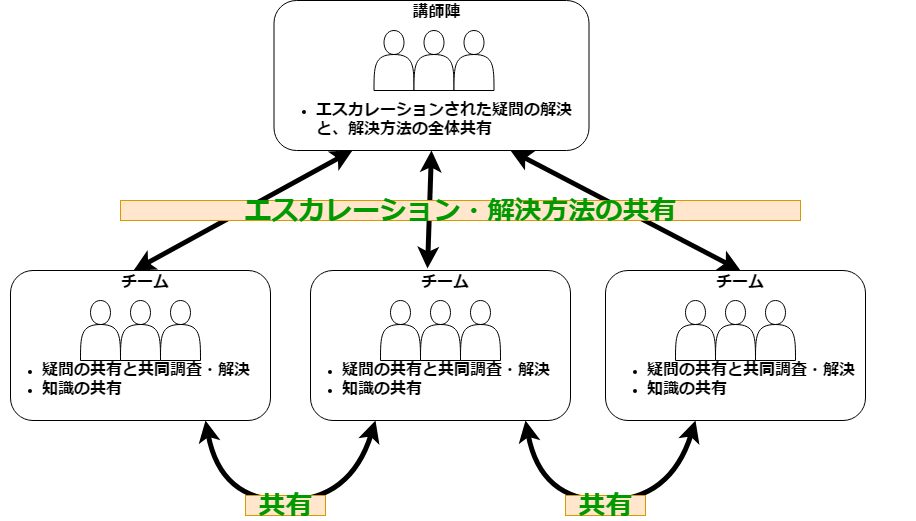

The diagram above was exported from draw.io. Its source (the exported page's mxGraphModel, read from the mxfile embedded in the PNG):
<mxGraphModel dx="1394" dy="715" grid="1" gridSize="10" guides="1" tooltips="1" connect="1" arrows="1" fold="1" page="1" pageScale="1" pageWidth="827" pageHeight="1169" math="0" shadow="0">
  <root>
    <mxCell id="0" />
    <mxCell id="1" parent="0" />
    <mxCell id="WdiuD7q30fwkd6wJHG6c-4" value="" style="rounded=1;whiteSpace=wrap;html=1;" parent="1" vertex="1">
      <mxGeometry x="30" y="410" width="260" height="150" as="geometry" />
    </mxCell>
    <mxCell id="WdiuD7q30fwkd6wJHG6c-1" value="" style="shape=actor;whiteSpace=wrap;html=1;" parent="1" vertex="1">
      <mxGeometry x="100" y="440" width="40" height="60" as="geometry" />
    </mxCell>
    <mxCell id="WdiuD7q30fwkd6wJHG6c-2" value="" style="shape=actor;whiteSpace=wrap;html=1;" parent="1" vertex="1">
      <mxGeometry x="140" y="440" width="40" height="60" as="geometry" />
    </mxCell>
    <mxCell id="WdiuD7q30fwkd6wJHG6c-3" value="" style="shape=actor;whiteSpace=wrap;html=1;" parent="1" vertex="1">
      <mxGeometry x="180" y="440" width="40" height="60" as="geometry" />
    </mxCell>
    <mxCell id="WdiuD7q30fwkd6wJHG6c-5" value="&lt;font style=&quot;font-size: 16px&quot;&gt;&lt;b&gt;チーム&lt;/b&gt;&lt;/font&gt;" style="text;html=1;strokeColor=none;fillColor=none;align=center;verticalAlign=middle;whiteSpace=wrap;rounded=0;" parent="1" vertex="1">
      <mxGeometry x="140" y="410" width="50" height="20" as="geometry" />
    </mxCell>
    <mxCell id="WdiuD7q30fwkd6wJHG6c-6" value="&lt;ul&gt;&lt;li&gt;&lt;span style=&quot;font-size: 16px&quot;&gt;&lt;b&gt;疑問の共有と共同調査・解決&lt;/b&gt;&lt;/span&gt;&lt;/li&gt;&lt;li&gt;&lt;span style=&quot;font-size: 16px&quot;&gt;&lt;b&gt;知識の共有&lt;/b&gt;&lt;/span&gt;&lt;/li&gt;&lt;/ul&gt;" style="text;html=1;strokeColor=none;fillColor=none;align=left;verticalAlign=middle;whiteSpace=wrap;rounded=0;" parent="1" vertex="1">
      <mxGeometry x="20" y="485" width="310" height="65" as="geometry" />
    </mxCell>
    <mxCell id="WdiuD7q30fwkd6wJHG6c-7" value="" style="rounded=1;whiteSpace=wrap;html=1;" parent="1" vertex="1">
      <mxGeometry x="330" y="410" width="260" height="150" as="geometry" />
    </mxCell>
    <mxCell id="WdiuD7q30fwkd6wJHG6c-8" value="" style="shape=actor;whiteSpace=wrap;html=1;" parent="1" vertex="1">
      <mxGeometry x="400" y="440" width="40" height="60" as="geometry" />
    </mxCell>
    <mxCell id="WdiuD7q30fwkd6wJHG6c-9" value="" style="shape=actor;whiteSpace=wrap;html=1;" parent="1" vertex="1">
      <mxGeometry x="440" y="440" width="40" height="60" as="geometry" />
    </mxCell>
    <mxCell id="WdiuD7q30fwkd6wJHG6c-10" value="" style="shape=actor;whiteSpace=wrap;html=1;" parent="1" vertex="1">
      <mxGeometry x="480" y="440" width="40" height="60" as="geometry" />
    </mxCell>
    <mxCell id="WdiuD7q30fwkd6wJHG6c-11" value="&lt;font style=&quot;font-size: 16px&quot;&gt;&lt;b&gt;チーム&lt;/b&gt;&lt;/font&gt;" style="text;html=1;strokeColor=none;fillColor=none;align=center;verticalAlign=middle;whiteSpace=wrap;rounded=0;" parent="1" vertex="1">
      <mxGeometry x="440" y="410" width="50" height="20" as="geometry" />
    </mxCell>
    <mxCell id="WdiuD7q30fwkd6wJHG6c-12" value="&lt;ul&gt;&lt;li&gt;&lt;span style=&quot;font-size: 16px&quot;&gt;&lt;b&gt;疑問の共有と共同調査・解決&lt;/b&gt;&lt;/span&gt;&lt;/li&gt;&lt;li&gt;&lt;span style=&quot;font-size: 16px&quot;&gt;&lt;b&gt;知識の共有&lt;/b&gt;&lt;/span&gt;&lt;/li&gt;&lt;/ul&gt;" style="text;html=1;strokeColor=none;fillColor=none;align=left;verticalAlign=middle;whiteSpace=wrap;rounded=0;" parent="1" vertex="1">
      <mxGeometry x="320" y="485" width="310" height="65" as="geometry" />
    </mxCell>
    <mxCell id="WdiuD7q30fwkd6wJHG6c-19" value="" style="rounded=1;whiteSpace=wrap;html=1;" parent="1" vertex="1">
      <mxGeometry x="625" y="410" width="260" height="150" as="geometry" />
    </mxCell>
    <mxCell id="WdiuD7q30fwkd6wJHG6c-20" value="" style="shape=actor;whiteSpace=wrap;html=1;" parent="1" vertex="1">
      <mxGeometry x="695" y="440" width="40" height="60" as="geometry" />
    </mxCell>
    <mxCell id="WdiuD7q30fwkd6wJHG6c-21" value="" style="shape=actor;whiteSpace=wrap;html=1;" parent="1" vertex="1">
      <mxGeometry x="735" y="440" width="40" height="60" as="geometry" />
    </mxCell>
    <mxCell id="WdiuD7q30fwkd6wJHG6c-22" value="" style="shape=actor;whiteSpace=wrap;html=1;" parent="1" vertex="1">
      <mxGeometry x="775" y="440" width="40" height="60" as="geometry" />
    </mxCell>
    <mxCell id="WdiuD7q30fwkd6wJHG6c-23" value="&lt;font style=&quot;font-size: 16px&quot;&gt;&lt;b&gt;チーム&lt;/b&gt;&lt;/font&gt;" style="text;html=1;strokeColor=none;fillColor=none;align=center;verticalAlign=middle;whiteSpace=wrap;rounded=0;" parent="1" vertex="1">
      <mxGeometry x="735" y="410" width="50" height="20" as="geometry" />
    </mxCell>
    <mxCell id="WdiuD7q30fwkd6wJHG6c-24" value="&lt;ul&gt;&lt;li&gt;&lt;span style=&quot;font-size: 16px&quot;&gt;&lt;b&gt;疑問の共有と共同調査・解決&lt;/b&gt;&lt;/span&gt;&lt;/li&gt;&lt;li&gt;&lt;span style=&quot;font-size: 16px&quot;&gt;&lt;b&gt;知識の共有&lt;/b&gt;&lt;/span&gt;&lt;/li&gt;&lt;/ul&gt;" style="text;html=1;strokeColor=none;fillColor=none;align=left;verticalAlign=middle;whiteSpace=wrap;rounded=0;" parent="1" vertex="1">
      <mxGeometry x="625" y="485" width="310" height="65" as="geometry" />
    </mxCell>
    <mxCell id="WdiuD7q30fwkd6wJHG6c-25" value="" style="rounded=1;whiteSpace=wrap;html=1;" parent="1" vertex="1">
      <mxGeometry x="293.5" y="140" width="315" height="150" as="geometry" />
    </mxCell>
    <mxCell id="WdiuD7q30fwkd6wJHG6c-26" value="" style="shape=actor;whiteSpace=wrap;html=1;" parent="1" vertex="1">
      <mxGeometry x="393.5" y="170" width="40" height="60" as="geometry" />
    </mxCell>
    <mxCell id="WdiuD7q30fwkd6wJHG6c-27" value="" style="shape=actor;whiteSpace=wrap;html=1;" parent="1" vertex="1">
      <mxGeometry x="433.5" y="170" width="40" height="60" as="geometry" />
    </mxCell>
    <mxCell id="WdiuD7q30fwkd6wJHG6c-28" value="" style="shape=actor;whiteSpace=wrap;html=1;" parent="1" vertex="1">
      <mxGeometry x="473.5" y="170" width="40" height="60" as="geometry" />
    </mxCell>
    <mxCell id="WdiuD7q30fwkd6wJHG6c-29" value="&lt;font style=&quot;font-size: 16px&quot;&gt;&lt;b&gt;講師陣&lt;/b&gt;&lt;/font&gt;" style="text;html=1;strokeColor=none;fillColor=none;align=center;verticalAlign=middle;whiteSpace=wrap;rounded=0;" parent="1" vertex="1">
      <mxGeometry x="423.5" y="140" width="65" height="20" as="geometry" />
    </mxCell>
    <mxCell id="WdiuD7q30fwkd6wJHG6c-30" value="&lt;ul&gt;&lt;li&gt;&lt;span style=&quot;font-size: 16px&quot;&gt;&lt;b&gt;エスカレーションされた疑問の解決と、解決方法の全体共有&lt;/b&gt;&lt;/span&gt;&lt;/li&gt;&lt;/ul&gt;" style="text;html=1;strokeColor=none;fillColor=none;align=left;verticalAlign=middle;whiteSpace=wrap;rounded=0;" parent="1" vertex="1">
      <mxGeometry x="293.5" y="230" width="310" height="55" as="geometry" />
    </mxCell>
    <mxCell id="WdiuD7q30fwkd6wJHG6c-31" value="" style="endArrow=classic;html=1;entryX=0.25;entryY=1;entryDx=0;entryDy=0;exitX=0.25;exitY=0;exitDx=0;exitDy=0;fontSize=11;strokeWidth=5;startArrow=classic;startFill=1;" parent="1" source="WdiuD7q30fwkd6wJHG6c-5" target="WdiuD7q30fwkd6wJHG6c-25" edge="1">
      <mxGeometry width="50" height="50" relative="1" as="geometry">
        <mxPoint x="20" y="650" as="sourcePoint" />
        <mxPoint x="70" y="600" as="targetPoint" />
      </mxGeometry>
    </mxCell>
    <mxCell id="WdiuD7q30fwkd6wJHG6c-32" value="" style="endArrow=classic;html=1;entryX=0.5;entryY=1;entryDx=0;entryDy=0;exitX=0.14;exitY=-0.1;exitDx=0;exitDy=0;fontSize=11;strokeWidth=5;exitPerimeter=0;startArrow=classic;startFill=1;" parent="1" source="WdiuD7q30fwkd6wJHG6c-11" target="WdiuD7q30fwkd6wJHG6c-25" edge="1">
      <mxGeometry width="50" height="50" relative="1" as="geometry">
        <mxPoint x="163" y="420" as="sourcePoint" />
        <mxPoint x="203" y="310" as="targetPoint" />
      </mxGeometry>
    </mxCell>
    <mxCell id="WdiuD7q30fwkd6wJHG6c-33" value="" style="endArrow=classic;html=1;exitX=0.5;exitY=0;exitDx=0;exitDy=0;fontSize=11;strokeWidth=5;entryX=0.75;entryY=1;entryDx=0;entryDy=0;startArrow=classic;startFill=1;" parent="1" source="WdiuD7q30fwkd6wJHG6c-23" target="WdiuD7q30fwkd6wJHG6c-25" edge="1">
      <mxGeometry width="50" height="50" relative="1" as="geometry">
        <mxPoint x="173" y="430" as="sourcePoint" />
        <mxPoint x="213" y="320" as="targetPoint" />
      </mxGeometry>
    </mxCell>
    <mxCell id="WdiuD7q30fwkd6wJHG6c-34" value="" style="curved=1;endArrow=classic;html=1;strokeWidth=5;fontSize=11;entryX=0.75;entryY=1;entryDx=0;entryDy=0;exitX=0.25;exitY=1;exitDx=0;exitDy=0;startArrow=classic;startFill=1;" parent="1" source="WdiuD7q30fwkd6wJHG6c-7" target="WdiuD7q30fwkd6wJHG6c-4" edge="1">
      <mxGeometry width="50" height="50" relative="1" as="geometry">
        <mxPoint x="20" y="650" as="sourcePoint" />
        <mxPoint x="114" y="610" as="targetPoint" />
        <Array as="points">
          <mxPoint x="370" y="640" />
          <mxPoint x="240" y="640" />
        </Array>
      </mxGeometry>
    </mxCell>
    <mxCell id="WdiuD7q30fwkd6wJHG6c-35" value="" style="curved=1;endArrow=classic;html=1;strokeWidth=5;fontSize=11;entryX=0.75;entryY=1;entryDx=0;entryDy=0;exitX=0.25;exitY=1;exitDx=0;exitDy=0;startArrow=classic;startFill=1;" parent="1" edge="1">
      <mxGeometry width="50" height="50" relative="1" as="geometry">
        <mxPoint x="715" y="560" as="sourcePoint" />
        <mxPoint x="545" y="560" as="targetPoint" />
        <Array as="points">
          <mxPoint x="690" y="640" />
          <mxPoint x="560" y="640" />
        </Array>
      </mxGeometry>
    </mxCell>
    <mxCell id="WdiuD7q30fwkd6wJHG6c-42" value="&lt;font style=&quot;font-size: 27px&quot; color=&quot;#009900&quot;&gt;&lt;b&gt;エスカレーション・解決方法の共有&lt;/b&gt;&lt;/font&gt;" style="text;html=1;strokeColor=#d79b00;fillColor=#ffe6cc;align=center;verticalAlign=middle;whiteSpace=wrap;rounded=0;fontSize=11;" parent="1" vertex="1">
      <mxGeometry x="140" y="340" width="680" height="20" as="geometry" />
    </mxCell>
    <mxCell id="WdiuD7q30fwkd6wJHG6c-43" value="&lt;font style=&quot;font-size: 27px&quot; color=&quot;#009900&quot;&gt;&lt;b&gt;共有&lt;/b&gt;&lt;/font&gt;" style="text;html=1;strokeColor=#d79b00;fillColor=#ffe6cc;align=center;verticalAlign=middle;whiteSpace=wrap;rounded=0;fontSize=11;" parent="1" vertex="1">
      <mxGeometry x="265" y="635" width="80" height="20" as="geometry" />
    </mxCell>
    <mxCell id="WdiuD7q30fwkd6wJHG6c-47" value="&lt;font style=&quot;font-size: 27px&quot; color=&quot;#009900&quot;&gt;&lt;b&gt;共有&lt;/b&gt;&lt;/font&gt;" style="text;html=1;strokeColor=#d79b00;fillColor=#ffe6cc;align=center;verticalAlign=middle;whiteSpace=wrap;rounded=0;fontSize=11;" parent="1" vertex="1">
      <mxGeometry x="585" y="635" width="80" height="20" as="geometry" />
    </mxCell>
  </root>
</mxGraphModel>